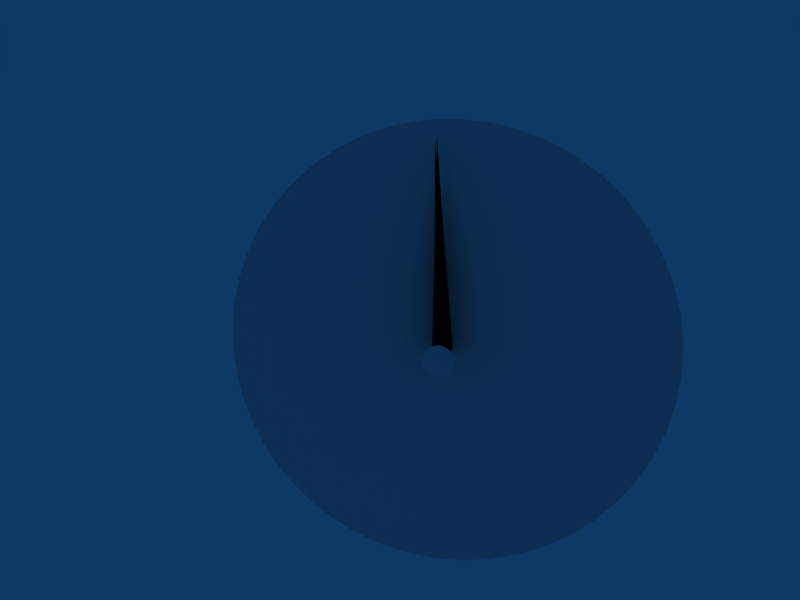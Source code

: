 # Source: clock3.blend  (saved by Blender 2.49.2; exported with 4.5.12 LTS)
import bpy
from mathutils import Matrix  # noqa: F401  (used for matrix-valued properties, if any)

bpy.ops.wm.read_factory_settings(use_empty=True)
scene = bpy.context.scene
scene.name = 'Scene'

# ---- collections
col_collection_1 = bpy.data.collections.new('Collection 1'); scene.collection.children.link(col_collection_1)
col_collection_2 = bpy.data.collections.new('Collection 2'); scene.collection.children.link(col_collection_2)

# ---- materials (node trees are filled in below, after node groups)
mat_metal_blackdull = bpy.data.materials.new('Metal_BlackDull')
mat_metal_blackdull.alpha_threshold = 0.0
mat_metal_blackdull.diffuse_color = (0.0, 0.0, 0.0, 1.0)
mat_metal_blackdull.specular_color = (0.0, 0.1, 0.4)
mat_metal_blackdull.roughness = 0.5
mat_metal_blackdull.specular_intensity = 1.6
mat_metal_blackdull.line_color = (0.0, 0.0, 0.0, 1.0)
mat_material_001 = bpy.data.materials.new('Material.001')
mat_material_001.alpha_threshold = 0.0
mat_material_001.roughness = 0.5
mat_material_001.line_color = (0.0, 0.0, 0.0, 1.0)
mat_metal_brassshiny = bpy.data.materials.new('Metal_BrassShiny')
mat_backbox = bpy.data.materials.new('BackBox')
mat_backbox.alpha_threshold = 0.0
mat_backbox.diffuse_color = (0.4785, 0.3679, 0.1933, 1.0)
mat_backbox.roughness = 0.5
mat_backbox.line_color = (0.0, 0.0, 0.0, 1.0)

# ---- material node trees

# ---- world
world_world = bpy.data.worlds.new('World'); scene.world = world_world
world_world.color = (0.05656, 0.2208, 0.4)
world_world.use_sun_shadow = False
world_world.sun_shadow_jitter_overblur = 0.0
world_world.cycles.sampling_method = 'MANUAL'
world_world.cycles.sample_map_resolution = 256

# ---- cameras
cam_camera = bpy.data.cameras.new('Camera')
cam_camera.passepartout_alpha = 0.2
cam_camera.clip_end = 100.0
cam_camera.lens = 35.0
cam_camera.ortho_scale = 7.314
cam_camera.show_passepartout = False
cam_camera.show_safe_areas = True
cam_camera.dof.focus_distance = 0.0
cam_camera.dof.aperture_fstop = 128.0

# ---- lights
light_spot_001 = bpy.data.lights.new('Spot.001', 'POINT')
light_spot_001.transmission_factor = 0.0
light_spot_001.cutoff_distance = 30.0
light_spot_001.energy = 100.0
light_spot_001.shadow_buffer_clip_start = 1.001
light_spot_001.shadow_soft_size = 1.0
light_spot_001.shadow_maximum_resolution = 0.006
light_spot_001.use_absolute_resolution = True
light_spot_001.cycles.use_multiple_importance_sampling = False
light_spot = bpy.data.lights.new('Spot', 'POINT')
light_spot.transmission_factor = 0.0
light_spot.cutoff_distance = 30.0
light_spot.energy = 100.0
light_spot.shadow_buffer_clip_start = 1.001
light_spot.shadow_soft_size = 1.0
light_spot.shadow_maximum_resolution = 0.006
light_spot.use_absolute_resolution = True
light_spot.cycles.use_multiple_importance_sampling = False

# ---- meshes
me_seconds = bpy.data.meshes.new('Seconds')
me_seconds.from_pydata([(0.2102, 0.1057, -0.0008078), (0.2968, 0.002163, -0.0008078), (0.2102, -0.1014, -0.0008078), (0.001084, -0.1443, -0.0008078), (-0.208, -0.1014, -0.0008078), (-0.2946, 0.002163, -0.0008078), (-0.208, 0.1057, -0.0008078), (0.001084, 0.1486, -0.0008078), (0.001084, 0.002163, 4.999)], [], [(1, 0, 8), (8, 2, 1), (8, 3, 2), (8, 4, 3), (8, 5, 4), (8, 6, 5), (8, 7, 6), (8, 0, 7)])
me_seconds.materials.append(mat_metal_blackdull)
me_seconds.use_remesh_preserve_volume = False
me_seconds.use_remesh_preserve_attributes = False
me_seconds.use_mirror_vertex_groups = False
me_seconds.update()
me_minutes = bpy.data.meshes.new('Minutes')
me_minutes.from_pydata([(0.2069, 0.1036, 0.001138), (0.2935, 7.133e-07, 0.001138), (0.2069, -0.1035, 0.001138), (-0.002192, -0.1464, 0.001138), (-0.2113, -0.1035, 0.001138), (-0.2979, 7.215e-07, 0.001138), (-0.2113, 0.1036, 0.001138), (-0.002192, 0.1464, 0.001138), (-0.002192, 7.153e-07, 5.001)], [], [(1, 0, 8), (8, 2, 1), (8, 3, 2), (8, 4, 3), (8, 5, 4), (8, 6, 5), (8, 7, 6), (8, 0, 7)])
me_minutes.materials.append(mat_metal_blackdull)
me_minutes.use_remesh_preserve_volume = False
me_minutes.use_remesh_preserve_attributes = False
me_minutes.use_mirror_vertex_groups = False
me_minutes.update()
me_hours = bpy.data.meshes.new('Hours')
me_hours.from_pydata([(0.2091, -3.238, -0.001476), (0.2957, -3.341, -0.001476), (0.2091, -3.445, -0.001476), (-5.768e-08, -3.488, -0.001476), (-0.2091, -3.445, -0.001476), (-0.2957, -3.341, -0.001476), (-0.2091, -3.238, -0.001476), (-1.211e-07, -3.195, -0.001476), (0.0, -3.341, 4.999)], [], [(1, 0, 8), (8, 2, 1), (8, 3, 2), (8, 4, 3), (8, 5, 4), (8, 6, 5), (8, 7, 6), (8, 0, 7)])
me_hours.materials.append(mat_metal_blackdull)
me_hours.use_remesh_preserve_volume = False
me_hours.use_remesh_preserve_attributes = False
me_hours.use_mirror_vertex_groups = False
me_hours.update()
me_cylinder = bpy.data.meshes.new('Cylinder')
me_cylinder.from_pydata([(4.95, 4.95, -0.05), (5.553, 4.261, -0.05), (6.062, 3.5, -0.05), (6.467, 2.679, -0.05), (6.761, 1.812, -0.05), (6.94, 0.9137, -0.05), (7.0, 5.285e-07, -0.05), (6.94, -0.9137, -0.05), (6.761, -1.812, -0.05), (6.467, -2.679, -0.05), (6.062, -3.5, -0.05), (5.553, -4.261, -0.05), (4.95, -4.95, -0.05), (4.261, -5.553, -0.05), (3.5, -6.062, -0.05), (2.679, -6.467, -0.05), (1.812, -6.761, -0.05), (0.9137, -6.94, -0.05), (2.726e-06, -7.0, -0.05), (-0.9137, -6.94, -0.05), (-1.812, -6.761, -0.05), (-2.679, -6.467, -0.05), (-3.5, -6.062, -0.05), (-4.261, -5.553, -0.05), (-4.95, -4.95, -0.05), (-5.553, -4.261, -0.05), (-6.062, -3.5, -0.05), (-6.467, -2.679, -0.05), (-6.761, -1.812, -0.05), (-6.94, -0.9137, -0.05), (-7.0, 3.421e-06, -0.05), (-6.94, 0.9137, -0.05), (-6.761, 1.812, -0.05), (-6.467, 2.679, -0.05), (-6.062, 3.5, -0.05), (-5.553, 4.261, -0.05), (-4.95, 4.95, -0.05), (-4.261, 5.553, -0.05), (-3.5, 6.062, -0.05), (-2.679, 6.467, -0.05), (-1.812, 6.761, -0.05), (-0.9137, 6.94, -0.05), (2.125e-05, 7.0, -0.05), (0.9137, 6.94, -0.05), (1.812, 6.761, -0.05), (2.679, 6.467, -0.05), (3.5, 6.062, -0.05), (4.261, 5.553, -0.05), (4.95, 4.95, 0.05), (5.553, 4.261, 0.05), (6.062, 3.5, 0.05), (6.467, 2.679, 0.05), (6.761, 1.812, 0.05), (6.94, 0.9136, 0.05), (7.0, -3.908e-05, 0.05), (6.94, -0.9137, 0.05), (6.761, -1.812, 0.05), (6.467, -2.679, 0.05), (6.062, -3.5, 0.05), (5.553, -4.261, 0.05), (4.95, -4.95, 0.05), (4.261, -5.553, 0.05), (3.5, -6.062, 0.05), (2.679, -6.467, 0.05), (1.812, -6.761, 0.05), (0.9137, -6.94, 0.05), (-2.019e-05, -7.0, 0.05), (-0.9137, -6.94, 0.05), (-1.812, -6.761, 0.05), (-2.679, -6.467, 0.05), (-3.5, -6.062, 0.05), (-4.261, -5.553, 0.05), (-4.95, -4.95, 0.05), (-5.553, -4.261, 0.05), (-6.062, -3.5, 0.05), (-6.467, -2.679, 0.05), (-6.761, -1.812, 0.05), (-6.94, -0.9137, 0.05), (-7.0, -2.03e-06, 0.05), (-6.94, 0.9137, 0.05), (-6.761, 1.812, 0.05), (-6.467, 2.679, 0.05), (-6.062, 3.5, 0.05), (-5.553, 4.261, 0.05), (-4.95, 4.95, 0.05), (-4.261, 5.553, 0.05), (-3.5, 6.062, 0.05), (-2.679, 6.467, 0.05), (-1.812, 6.761, 0.05), (-0.9137, 6.94, 0.05), (-2.426e-05, 7.0, 0.05), (0.9137, 6.94, 0.05), (1.812, 6.761, 0.05), (2.679, 6.467, 0.05), (3.5, 6.062, 0.05), (4.261, 5.553, 0.05), (0.0, 0.0, -0.05), (0.0, 0.0, 0.05)], [], [(96, 0, 1), (97, 49, 48), (96, 1, 2), (97, 50, 49), (96, 2, 3), (97, 51, 50), (96, 3, 4), (97, 52, 51), (96, 4, 5), (97, 53, 52), (96, 5, 6), (97, 54, 53), (96, 6, 7), (97, 55, 54), (96, 7, 8), (97, 56, 55), (96, 8, 9), (97, 57, 56), (96, 9, 10), (97, 58, 57), (96, 10, 11), (97, 59, 58), (96, 11, 12), (97, 60, 59), (96, 12, 13), (97, 61, 60), (96, 13, 14), (97, 62, 61), (96, 14, 15), (97, 63, 62), (96, 15, 16), (97, 64, 63), (96, 16, 17), (97, 65, 64), (96, 17, 18), (97, 66, 65), (96, 18, 19), (97, 67, 66), (96, 19, 20), (97, 68, 67), (96, 20, 21), (97, 69, 68), (96, 21, 22), (97, 70, 69), (96, 22, 23), (97, 71, 70), (96, 23, 24), (97, 72, 71), (96, 24, 25), (97, 73, 72), (96, 25, 26), (97, 74, 73), (96, 26, 27), (97, 75, 74), (96, 27, 28), (97, 76, 75), (96, 28, 29), (97, 77, 76), (96, 29, 30), (97, 78, 77), (96, 30, 31), (97, 79, 78), (96, 31, 32), (97, 80, 79), (96, 32, 33), (97, 81, 80), (96, 33, 34), (97, 82, 81), (96, 34, 35), (97, 83, 82), (96, 35, 36), (97, 84, 83), (96, 36, 37), (97, 85, 84), (96, 37, 38), (97, 86, 85), (96, 38, 39), (97, 87, 86), (96, 39, 40), (97, 88, 87), (96, 40, 41), (97, 89, 88), (96, 41, 42), (97, 90, 89), (96, 42, 43), (97, 91, 90), (96, 43, 44), (97, 92, 91), (96, 44, 45), (97, 93, 92), (96, 45, 46), (97, 94, 93), (96, 46, 47), (97, 95, 94), (47, 0, 96), (97, 48, 95), (0, 48, 49, 1), (1, 49, 50, 2), (2, 50, 51, 3), (3, 51, 52, 4), (4, 52, 53, 5), (5, 53, 54, 6), (6, 54, 55, 7), (7, 55, 56, 8), (8, 56, 57, 9), (9, 57, 58, 10), (10, 58, 59, 11), (11, 59, 60, 12), (12, 60, 61, 13), (13, 61, 62, 14), (14, 62, 63, 15), (15, 63, 64, 16), (16, 64, 65, 17), (17, 65, 66, 18), (18, 66, 67, 19), (19, 67, 68, 20), (20, 68, 69, 21), (21, 69, 70, 22), (22, 70, 71, 23), (23, 71, 72, 24), (24, 72, 73, 25), (25, 73, 74, 26), (26, 74, 75, 27), (27, 75, 76, 28), (28, 76, 77, 29), (29, 77, 78, 30), (30, 78, 79, 31), (31, 79, 80, 32), (32, 80, 81, 33), (33, 81, 82, 34), (34, 82, 83, 35), (35, 83, 84, 36), (36, 84, 85, 37), (37, 85, 86, 38), (38, 86, 87, 39), (39, 87, 88, 40), (40, 88, 89, 41), (41, 89, 90, 42), (42, 90, 91, 43), (43, 91, 92, 44), (44, 92, 93, 45), (45, 93, 94, 46), (46, 94, 95, 47), (48, 0, 47, 95)])
_uv = me_cylinder.uv_layers.new(name='UVTex')
_uv.uv.foreach_set('vector', [0.5, 0.5, 0.7216, 0.0506, 0.7784, 0.08337, 0.0, 0.0, 1.0, 0.0, 1.0, 1.0, 0.5, 0.5, 0.7784, 0.08337, 0.8304, 0.1233, 0.0, 0.0, 1.0, 0.0, 1.0, 1.0, 0.5, 0.5, 0.8304, 0.1233, 0.8767, 0.1696, 0.0, 0.0, 1.0, 0.0, 1.0, 1.0, 0.5, 0.5, 0.8767, 0.1696, 0.9166, 0.2216, 0.0, 0.0, 1.0, 0.0, 1.0, 1.0, 0.5, 0.5, 0.9166, 0.2216, 0.9494, 0.2784, 0.0, 0.0, 1.0, 0.0, 1.0, 1.0, 0.5, 0.5, 0.9494, 0.2784, 0.9745, 0.3389, 0.0, 0.0, 1.0, 0.0, 1.0, 1.0, 0.5, 0.5, 0.9745, 0.3389, 0.9914, 0.4022, 0.0, 0.0, 1.0, 0.0, 1.0, 1.0, 0.5, 0.5, 0.9914, 0.4022, 1.0, 0.4672, 0.0, 0.0, 1.0, 0.0, 1.0, 1.0, 0.5, 0.5, 1.0, 0.4672, 1.0, 0.5328, 0.0, 0.0, 1.0, 0.0, 1.0, 1.0, 0.5, 0.5, 1.0, 0.5328, 0.9914, 0.5978, 0.0, 0.0, 1.0, 0.0, 1.0, 1.0, 0.5, 0.5, 0.9914, 0.5978, 0.9745, 0.6611, 0.0, 0.0, 1.0, 0.0, 1.0, 1.0, 0.5, 0.5, 0.9745, 0.6611, 0.9494, 0.7216, 0.0, 0.0, 1.0, 0.0, 1.0, 1.0, 0.5, 0.5, 0.9494, 0.7216, 0.9166, 0.7784, 0.0, 0.0, 1.0, 0.0, 1.0, 1.0, 0.5, 0.5, 0.9166, 0.7784, 0.8767, 0.8304, 0.0, 0.0, 1.0, 0.0, 1.0, 1.0, 0.5, 0.5, 0.8767, 0.8304, 0.8304, 0.8767, 0.0, 0.0, 1.0, 0.0, 1.0, 1.0, 0.5, 0.5, 0.8304, 0.8767, 0.7784, 0.9166, 0.0, 0.0, 1.0, 0.0, 1.0, 1.0, 0.5, 0.5, 0.7784, 0.9166, 0.7216, 0.9494, 0.0, 0.0, 1.0, 0.0, 1.0, 1.0, 0.5, 0.5, 0.7216, 0.9494, 0.6611, 0.9745, 0.0, 0.0, 1.0, 0.0, 1.0, 1.0, 0.5, 0.5, 0.6611, 0.9745, 0.5978, 0.9914, 0.0, 0.0, 1.0, 0.0, 1.0, 1.0, 0.5, 0.5, 0.5978, 0.9914, 0.5328, 1.0, 0.0, 0.0, 1.0, 0.0, 1.0, 1.0, 0.5, 0.5, 0.5328, 1.0, 0.4672, 1.0, 0.0, 0.0, 1.0, 0.0, 1.0, 1.0, 0.5, 0.5, 0.4672, 1.0, 0.4022, 0.9914, 0.0, 0.0, 1.0, 0.0, 1.0, 1.0, 0.5, 0.5, 0.4022, 0.9914, 0.3389, 0.9745, 0.0, 0.0, 1.0, 0.0, 1.0, 1.0, 0.5, 0.5, 0.3389, 0.9745, 0.2784, 0.9494, 0.0, 0.0, 1.0, 0.0, 1.0, 1.0, 0.5, 0.5, 0.2784, 0.9494, 0.2216, 0.9166, 0.0, 0.0, 1.0, 0.0, 1.0, 1.0, 0.5, 0.5, 0.2216, 0.9166, 0.1696, 0.8767, 0.0, 0.0, 1.0, 0.0, 1.0, 1.0, 0.5, 0.5, 0.1696, 0.8767, 0.1233, 0.8304, 0.0, 0.0, 1.0, 0.0, 1.0, 1.0, 0.5, 0.5, 0.1233, 0.8304, 0.08337, 0.7784, 0.0, 0.0, 1.0, 0.0, 1.0, 1.0, 0.5, 0.5, 0.08337, 0.7784, 0.0506, 0.7216, 0.0, 0.0, 1.0, 0.0, 1.0, 1.0, 0.5, 0.5, 0.0506, 0.7216, 0.02552, 0.6611, 0.0, 0.0, 1.0, 0.0, 1.0, 1.0, 0.5, 0.5, 0.02552, 0.6611, 0.008555, 0.5978, 0.0, 0.0, 1.0, 0.0, 1.0, 1.0, 0.5, 0.5, 0.008555, 0.5978, 0.0, 0.5328, 0.0, 0.0, 1.0, 0.0, 1.0, 1.0, 0.5, 0.5, 0.0, 0.5328, 1.365e-07, 0.4672, 0.0, 0.0, 1.0, 0.0, 1.0, 1.0, 0.5, 0.5, 1.365e-07, 0.4672, 0.008555, 0.4022, 0.0, 0.0, 1.0, 0.0, 1.0, 1.0, 0.5, 0.5, 0.008555, 0.4022, 0.02552, 0.3389, 0.0, 0.0, 1.0, 0.0, 1.0, 1.0, 0.5, 0.5, 0.02552, 0.3389, 0.0506, 0.2784, 0.0, 0.0, 1.0, 0.0, 1.0, 1.0, 0.5, 0.5, 0.0506, 0.2784, 0.08337, 0.2216, 0.0, 0.0, 1.0, 0.0, 1.0, 1.0, 0.5, 0.5, 0.08337, 0.2216, 0.1233, 0.1696, 0.0, 0.0, 1.0, 0.0, 1.0, 1.0, 0.5, 0.5, 0.1233, 0.1696, 0.1696, 0.1233, 0.0, 0.0, 1.0, 0.0, 1.0, 1.0, 0.5, 0.5, 0.1696, 0.1233, 0.2216, 0.08337, 0.0, 0.0, 1.0, 0.0, 1.0, 1.0, 0.5, 0.5, 0.2216, 0.08337, 0.2784, 0.0506, 0.0, 0.0, 1.0, 0.0, 1.0, 1.0, 0.5, 0.5, 0.2784, 0.0506, 0.3389, 0.02552, 0.0, 0.0, 1.0, 0.0, 1.0, 1.0, 0.5, 0.5, 0.3389, 0.02552, 0.4022, 0.008555, 0.0, 0.0, 1.0, 0.0, 1.0, 1.0, 0.5, 0.5, 0.4022, 0.008555, 0.4672, 0.0, 0.0, 0.0, 1.0, 0.0, 1.0, 1.0, 0.5, 0.5, 0.4672, 0.0, 0.5328, 1.707e-07, 0.0, 0.0, 1.0, 0.0, 1.0, 1.0, 0.5, 0.5, 0.5328, 1.707e-07, 0.5978, 0.008555, 0.0, 0.0, 1.0, 0.0, 1.0, 1.0, 0.5, 0.5, 0.5978, 0.008555, 0.6611, 0.02552, 0.0, 0.0, 1.0, 0.0, 1.0, 1.0, 0.6611, 0.02552, 0.7216, 0.0506, 0.5, 0.5, 0.0, 0.0, 1.0, 0.0, 1.0, 1.0, 0.0, 0.0, 1.0, 0.0, 1.0, 1.0, 0.0, 1.0, 0.0, 0.0, 1.0, 0.0, 1.0, 1.0, 0.0, 1.0, 0.0, 0.0, 1.0, 0.0, 1.0, 1.0, 0.0, 1.0, 0.0, 0.0, 1.0, 0.0, 1.0, 1.0, 0.0, 1.0, 0.0, 0.0, 1.0, 0.0, 1.0, 1.0, 0.0, 1.0, 0.0, 0.0, 1.0, 0.0, 1.0, 1.0, 0.0, 1.0, 0.0, 0.0, 1.0, 0.0, 1.0, 1.0, 0.0, 1.0, 0.0, 0.0, 1.0, 0.0, 1.0, 1.0, 0.0, 1.0, 0.0, 0.0, 1.0, 0.0, 1.0, 1.0, 0.0, 1.0, 0.0, 0.0, 1.0, 0.0, 1.0, 1.0, 0.0, 1.0, 0.0, 0.0, 1.0, 0.0, 1.0, 1.0, 0.0, 1.0, 0.0, 0.0, 1.0, 0.0, 1.0, 1.0, 0.0, 1.0, 0.0, 0.0, 1.0, 0.0, 1.0, 1.0, 0.0, 1.0, 0.0, 0.0, 1.0, 0.0, 1.0, 1.0, 0.0, 1.0, 0.0, 0.0, 1.0, 0.0, 1.0, 1.0, 0.0, 1.0, 0.0, 0.0, 1.0, 0.0, 1.0, 1.0, 0.0, 1.0, 0.0, 0.0, 1.0, 0.0, 1.0, 1.0, 0.0, 1.0, 0.0, 0.0, 1.0, 0.0, 1.0, 1.0, 0.0, 1.0, 0.0, 0.0, 1.0, 0.0, 1.0, 1.0, 0.0, 1.0, 0.0, 0.0, 1.0, 0.0, 1.0, 1.0, 0.0, 1.0, 0.0, 0.0, 1.0, 0.0, 1.0, 1.0, 0.0, 1.0, 0.0, 0.0, 1.0, 0.0, 1.0, 1.0, 0.0, 1.0, 0.0, 0.0, 1.0, 0.0, 1.0, 1.0, 0.0, 1.0, 0.0, 0.0, 1.0, 0.0, 1.0, 1.0, 0.0, 1.0, 0.0, 0.0, 1.0, 0.0, 1.0, 1.0, 0.0, 1.0, 0.0, 0.0, 1.0, 0.0, 1.0, 1.0, 0.0, 1.0, 0.0, 0.0, 1.0, 0.0, 1.0, 1.0, 0.0, 1.0, 0.0, 0.0, 1.0, 0.0, 1.0, 1.0, 0.0, 1.0, 0.0, 0.0, 1.0, 0.0, 1.0, 1.0, 0.0, 1.0, 0.0, 0.0, 1.0, 0.0, 1.0, 1.0, 0.0, 1.0, 0.0, 0.0, 1.0, 0.0, 1.0, 1.0, 0.0, 1.0, 0.0, 0.0, 1.0, 0.0, 1.0, 1.0, 0.0, 1.0, 0.0, 0.0, 1.0, 0.0, 1.0, 1.0, 0.0, 1.0, 0.0, 0.0, 1.0, 0.0, 1.0, 1.0, 0.0, 1.0, 0.0, 0.0, 1.0, 0.0, 1.0, 1.0, 0.0, 1.0, 0.0, 0.0, 1.0, 0.0, 1.0, 1.0, 0.0, 1.0, 0.0, 0.0, 1.0, 0.0, 1.0, 1.0, 0.0, 1.0, 0.0, 0.0, 1.0, 0.0, 1.0, 1.0, 0.0, 1.0, 0.0, 0.0, 1.0, 0.0, 1.0, 1.0, 0.0, 1.0, 0.0, 0.0, 1.0, 0.0, 1.0, 1.0, 0.0, 1.0, 0.0, 0.0, 1.0, 0.0, 1.0, 1.0, 0.0, 1.0, 0.0, 0.0, 1.0, 0.0, 1.0, 1.0, 0.0, 1.0, 0.0, 0.0, 1.0, 0.0, 1.0, 1.0, 0.0, 1.0, 0.0, 0.0, 1.0, 0.0, 1.0, 1.0, 0.0, 1.0, 0.0, 0.0, 1.0, 0.0, 1.0, 1.0, 0.0, 1.0, 0.0, 0.0, 1.0, 0.0, 1.0, 1.0, 0.0, 1.0, 0.0, 0.0, 1.0, 0.0, 1.0, 1.0, 0.0, 1.0, 0.0, 0.0, 1.0, 0.0, 1.0, 1.0, 0.0, 1.0])
me_cylinder.materials.append(mat_material_001)
me_cylinder.use_remesh_preserve_volume = False
me_cylinder.use_remesh_preserve_attributes = False
me_cylinder.use_mirror_vertex_groups = False
me_cylinder.update()
me_circle_001 = bpy.data.meshes.new('Circle.001')
me_circle_001.from_pydata([], [], [])
me_circle_001.use_remesh_preserve_volume = False
me_circle_001.use_remesh_preserve_attributes = False
me_circle_001.use_mirror_vertex_groups = False
me_circle_001.update()
me_centerstick = bpy.data.meshes.new('Centerstick')
me_centerstick.from_pydata([(0.2148, 0.2148, -0.8932), (0.2934, 0.07862, -0.8932), (0.2934, -0.07862, -0.8932), (0.2148, -0.2148, -0.8932), (0.07862, -0.2934, -0.8932), (-0.07862, -0.2934, -0.8932), (-0.2148, -0.2148, -0.8932), (-0.2934, -0.07862, -0.8932), (-0.2934, 0.07862, -0.8932), (-0.2148, 0.2148, -0.8932), (-0.07862, 0.2934, -0.8932), (0.07862, 0.2934, -0.8932), (0.07862, 0.2934, 0.8932), (-0.07862, 0.2934, 0.8932), (-0.2148, 0.2148, 0.8932), (-0.2934, 0.07862, 0.8932), (-0.2934, -0.07862, 0.8932), (-0.2148, -0.2148, 0.8932), (-0.07862, -0.2934, 0.8932), (0.07862, -0.2934, 0.8932), (0.2148, -0.2148, 0.8932), (0.2934, -0.07862, 0.8932), (0.2934, 0.07862, 0.8932), (0.2148, 0.2148, 0.8932), (0.3746, 0.3746, -0.9911), (0.5117, 0.1371, -0.9911), (0.5117, -0.1371, -0.9911), (0.3746, -0.3746, -0.9911), (0.1371, -0.5117, -0.9911), (-0.1371, -0.5117, -0.9911), (-0.3746, -0.3746, -0.9911), (-0.5117, -0.1371, -0.9911), (-0.5117, 0.1371, -0.9911), (-0.3746, 0.3746, -0.9911), (-0.1371, 0.5117, -0.9911), (0.1371, 0.5117, -0.9911), (-3.383e-17, 3.646e-08, -1.143), (-3.383e-17, 3.646e-08, -1.143), (-3.383e-17, 3.646e-08, -1.143), (-3.383e-17, 3.646e-08, -1.143), (-7.451e-09, 3.646e-08, -1.143), (-7.451e-09, 3.646e-08, -1.143), (-3.383e-17, 3.646e-08, -1.143), (-3.383e-17, 3.646e-08, -1.143), (-3.383e-17, 3.646e-08, -1.143), (-3.383e-17, 3.646e-08, -1.143), (-7.451e-09, 3.646e-08, -1.143), (-7.451e-09, 3.646e-08, -1.143), (0.435, 0.1165, -1.014), (0.3184, 0.3184, -1.014), (0.435, -0.1165, -1.014), (0.3184, -0.3184, -1.014), (0.1165, -0.435, -1.014), (-0.1165, -0.435, -1.014), (-0.3184, -0.3184, -1.014), (-0.435, -0.1165, -1.014), (-0.435, 0.1165, -1.014), (-0.3184, 0.3184, -1.014), (-0.1165, 0.435, -1.014), (0.1165, 0.435, -1.014), (0.4473, 0.1199, -0.9622), (0.3275, 0.3275, -0.9622), (0.4473, -0.1199, -0.9622), (0.3275, -0.3275, -0.9622), (0.1199, -0.4473, -0.9622), (-0.1199, -0.4473, -0.9622), (-0.3275, -0.3275, -0.9622), (-0.4473, -0.1199, -0.9622), (-0.4473, 0.1199, -0.9622), (-0.3275, 0.3275, -0.9622), (-0.1199, 0.4473, -0.9622), (0.1199, 0.4473, -0.9622), (0.3334, 0.08934, -0.9112), (0.2441, 0.2441, -0.9112), (0.3334, -0.08934, -0.9112), (0.2441, -0.2441, -0.9112), (0.08934, -0.3334, -0.9112), (-0.08934, -0.3334, -0.9112), (-0.2441, -0.2441, -0.9112), (-0.3334, -0.08934, -0.9112), (-0.3334, 0.08934, -0.9112), (-0.2441, 0.2441, -0.9112), (-0.08934, 0.3334, -0.9112), (0.08934, 0.3334, -0.9112), (0.07862, 0.2934, -0.8664), (0.2148, 0.2148, -0.8664), (-0.07862, 0.2934, -0.8664), (-0.2148, 0.2148, -0.8664), (-0.2934, 0.07862, -0.8664), (-0.2934, -0.07862, -0.8664), (-0.2148, -0.2148, -0.8664), (-0.07862, -0.2934, -0.8664), (0.07862, -0.2934, -0.8664), (0.2148, -0.2148, -0.8664), (0.2934, -0.07862, -0.8664), (0.2934, 0.07862, -0.8664)], [], [(25, 48, 49, 24), (48, 37, 36, 49), (26, 50, 48, 25), (50, 38, 37, 48), (27, 51, 50, 26), (51, 39, 38, 50), (28, 52, 51, 27), (52, 40, 39, 51), (29, 53, 52, 28), (53, 41, 40, 52), (30, 54, 53, 29), (54, 42, 41, 53), (31, 55, 54, 30), (55, 43, 42, 54), (32, 56, 55, 31), (56, 44, 43, 55), (33, 57, 56, 32), (57, 45, 44, 56), (34, 58, 57, 33), (58, 46, 45, 57), (35, 59, 58, 34), (59, 47, 46, 58), (24, 49, 59, 35), (49, 36, 47, 59), (60, 25, 24, 61), (62, 26, 25, 60), (63, 27, 26, 62), (64, 28, 27, 63), (65, 29, 28, 64), (66, 30, 29, 65), (67, 31, 30, 66), (68, 32, 31, 67), (69, 33, 32, 68), (70, 34, 33, 69), (71, 35, 34, 70), (61, 24, 35, 71), (73, 0, 1, 72), (72, 60, 61, 73), (2, 74, 72, 1), (74, 62, 60, 72), (3, 75, 74, 2), (75, 63, 62, 74), (4, 76, 75, 3), (76, 64, 63, 75), (5, 77, 76, 4), (77, 65, 64, 76), (6, 78, 77, 5), (78, 66, 65, 77), (7, 79, 78, 6), (79, 67, 66, 78), (8, 80, 79, 7), (80, 68, 67, 79), (9, 81, 80, 8), (81, 69, 68, 80), (10, 82, 81, 9), (82, 70, 69, 81), (11, 83, 82, 10), (83, 71, 70, 82), (0, 73, 83, 11), (73, 61, 71, 83), (85, 0, 11, 84), (84, 12, 23, 85), (10, 86, 84, 11), (86, 13, 12, 84), (9, 87, 86, 10), (87, 14, 13, 86), (8, 88, 87, 9), (88, 15, 14, 87), (7, 89, 88, 8), (89, 16, 15, 88), (6, 90, 89, 7), (90, 17, 16, 89), (5, 91, 90, 6), (91, 18, 17, 90), (4, 92, 91, 5), (92, 19, 18, 91), (3, 93, 92, 4), (93, 20, 19, 92), (2, 94, 93, 3), (94, 21, 20, 93), (1, 95, 94, 2), (95, 22, 21, 94), (0, 85, 95, 1), (85, 23, 22, 95)])
me_centerstick.materials.append(mat_metal_brassshiny)
me_centerstick.use_remesh_preserve_volume = False
me_centerstick.use_remesh_preserve_attributes = False
me_centerstick.use_mirror_vertex_groups = False
me_centerstick.update()
me_cube_001 = bpy.data.meshes.new('Cube.001')
me_cube_001.from_pydata([(1.0, 1.0, -1.0), (1.0, -1.0, -1.0), (-1.0, -1.0, -1.0), (-1.0, 1.0, -1.0), (1.0, 1.0, 1.0), (1.0, -1.0, 1.0), (-1.0, -1.0, 1.0), (-1.0, 1.0, 1.0)], [], [(0, 1, 2, 3), (4, 7, 6, 5), (0, 4, 5, 1), (1, 5, 6, 2), (2, 6, 7, 3), (4, 0, 3, 7)])
me_cube_001.materials.append(mat_backbox)
me_cube_001.use_remesh_preserve_volume = False
me_cube_001.use_remesh_preserve_attributes = False
me_cube_001.use_mirror_vertex_groups = False
me_cube_001.update()

# ---- objects
ob_cone_002 = bpy.data.objects.new('Cone.002', me_seconds)
ob_cone_001 = bpy.data.objects.new('Cone.001', me_minutes)
ob_cone = bpy.data.objects.new('Cone', me_hours)
ob_cylinder = bpy.data.objects.new('Cylinder', me_cylinder)
ob_circle = bpy.data.objects.new('Circle', me_circle_001)
ob_lamp_001 = bpy.data.objects.new('Lamp.001', light_spot_001)
ob_lamp = bpy.data.objects.new('Lamp', light_spot)
ob_camera = bpy.data.objects.new('Camera', cam_camera)
ob_centerstick = bpy.data.objects.new('Centerstick', me_centerstick)
ob_clockwork = bpy.data.objects.new('Clockwork', me_cube_001)

# ---- transforms, parenting, visibility, modifiers, constraints
ob_cone_002.location = (-0.0007479, -4.002, 0.001337)
ob_cone_002.scale = (0.4807, 1.0, 1.302)
ob_cone_002.lock_rotations_4d = False
ob_cone_002.empty_display_type = 'ARROWS'
ob_cone_002.lineart.crease_threshold = 0.0
ob_cone_001.location = (0.001454, -3.64, 0.0003608)
ob_cone_001.scale = (1.0, 1.0, 1.302)
ob_cone_001.lock_rotations_4d = False
ob_cone_001.empty_display_type = 'ARROWS'
ob_cone_001.lineart.crease_threshold = 0.0
ob_cone.location = (-6.709e-05, 0.01469, 0.002233)
ob_cone.lock_rotations_4d = False
ob_cone.empty_display_type = 'ARROWS'
ob_cone.lineart.crease_threshold = 0.0
ob_cylinder.location = (0.0, -3.063, 0.0)
ob_cylinder.rotation_euler = (-1.571, 0.3321, -1.156e-08)
ob_cylinder.lock_rotations_4d = False
ob_cylinder.empty_display_type = 'ARROWS'
ob_cylinder.lineart.crease_threshold = 0.0
ob_circle.location = (0.0, -2.989, 0.0)
ob_circle.rotation_euler = (-1.571, -2.22e-16, 2.22e-16)
ob_circle.scale = (8.282, 8.282, 1.0)
ob_circle.lock_rotations_4d = False
ob_circle.empty_display_type = 'ARROWS'
ob_circle.lineart.crease_threshold = 0.0
_m = ob_circle.modifiers.new('Subsurf', 'SUBSURF')
_m.uv_smooth = 'PRESERVE_CORNERS'
_m.render_levels = 3
_m.show_only_control_edges = False
ob_lamp_001.location = (42.32, 2.152, -6.256)
ob_lamp_001.rotation_euler = (0.6503, 0.05522, 1.866)
ob_lamp_001.lock_rotations_4d = False
ob_lamp_001.empty_display_type = 'ARROWS'
ob_lamp_001.color = (0.0, 0.0, 0.0, 0.0)
ob_lamp_001.lineart.crease_threshold = 0.0
ob_lamp.location = (-10.18, -36.13, -6.256)
ob_lamp.rotation_euler = (0.6503, 0.05522, 1.866)
ob_lamp.lock_rotations_4d = False
ob_lamp.empty_display_type = 'ARROWS'
ob_lamp.color = (0.0, 0.0, 0.0, 0.0)
ob_lamp.lineart.crease_threshold = 0.0
ob_camera.location = (3.669, -26.18, 6.03)
ob_camera.rotation_euler = (1.385, 0.03155, 0.2085)
ob_camera.lock_rotations_4d = False
ob_camera.empty_display_type = 'ARROWS'
ob_camera.color = (0.0, 0.0, 0.0, 0.0)
ob_camera.display_type = 'WIRE'
ob_camera.lineart.crease_threshold = 0.0
ob_centerstick.location = (0.0, -3.327, 0.0)
ob_centerstick.rotation_euler = (-1.571, -2.22e-16, 2.22e-16)
ob_centerstick.lock_rotations_4d = False
ob_centerstick.empty_display_type = 'ARROWS'
ob_centerstick.lineart.crease_threshold = 0.0
_m = ob_centerstick.modifiers.new('Subsurf', 'SUBSURF')
_m.uv_smooth = 'PRESERVE_CORNERS'
_m.quality = 2
_m.show_only_control_edges = False
ob_clockwork.location = (0.02087, 0.01531, -0.003085)
ob_clockwork.scale = (4.5, 3.0, 4.5)
ob_clockwork.lock_rotations_4d = False
ob_clockwork.empty_display_type = 'ARROWS'
ob_clockwork.lineart.crease_threshold = 0.0

# ---- collection membership
col_collection_1.objects.link(ob_cone_002)
col_collection_1.objects.link(ob_cone_001)
col_collection_1.objects.link(ob_cone)
col_collection_1.objects.link(ob_cylinder)
col_collection_1.objects.link(ob_circle)
col_collection_1.objects.link(ob_lamp_001)
col_collection_1.objects.link(ob_lamp)
col_collection_1.objects.link(ob_camera)
col_collection_2.objects.link(ob_centerstick)
col_collection_2.objects.link(ob_clockwork)

# ---- scene / render settings (as saved in the file)
scene.camera = ob_camera
scene.frame_start = 1; scene.frame_end = 250; scene.frame_set(1)
scene.render.engine = 'BLENDER_EEVEE_NEXT'
scene.render.image_settings.file_format = 'JPEG'
scene.render.image_settings.color_mode = 'RGB'
scene.render.image_settings.compression = 90
scene.render.resolution_x = 800
scene.render.resolution_y = 600
scene.render.pixel_aspect_x = 100.0
scene.render.pixel_aspect_y = 100.0
scene.render.fps = 25
scene.render.dither_intensity = 0.0
scene.render.use_compositing = False
scene.render.use_sequencer = False
scene.render.bake_margin = 2
scene.render.bake_bias = 0.0
scene.render.use_stamp_time = False
scene.render.use_stamp_date = False
scene.render.use_stamp_frame = False
scene.render.use_stamp_camera = False
scene.render.use_stamp_scene = False
scene.render.use_stamp_filename = False
scene.render.use_stamp_render_time = False
scene.render.stamp_font_size = 0
scene.cycles.use_denoising = False
scene.cycles.samples = 10
scene.cycles.sampling_pattern = 'TABULATED_SOBOL'
scene.cycles.light_sampling_threshold = 0.0
scene.cycles.use_adaptive_sampling = False
scene.cycles.use_light_tree = False
scene.cycles.blur_glossy = 0.0
scene.cycles.volume_bounces = 1
scene.cycles.pixel_filter_type = 'GAUSSIAN'
scene.cycles.sample_clamp_indirect = 0.0
scene.view_settings.view_transform = 'Raw'
bpy.context.view_layer.update()

